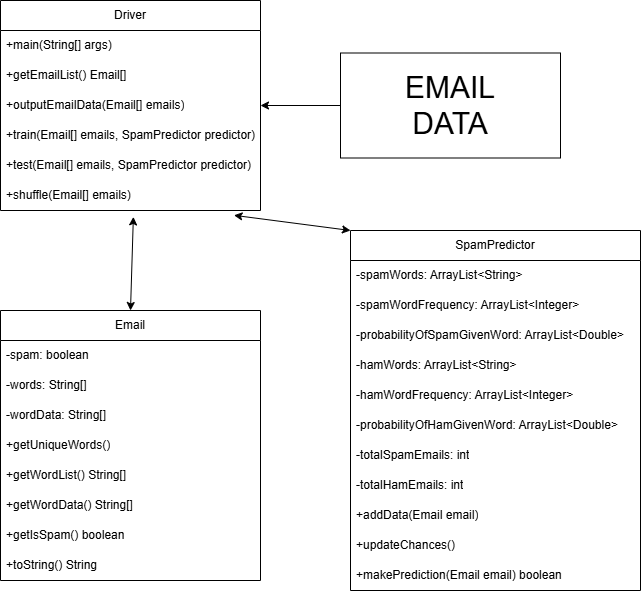

The diagram above was exported from draw.io. Its source (the exported page's mxGraphModel, read from the mxfile embedded in the PNG):
<mxGraphModel dx="1042" dy="623" grid="1" gridSize="10" guides="1" tooltips="1" connect="1" arrows="1" fold="1" page="1" pageScale="1" pageWidth="850" pageHeight="1100" math="0" shadow="0">
  <root>
    <mxCell id="0" />
    <mxCell id="1" parent="0" />
    <mxCell id="iW99TOk5HjV81otJzdbF-1" value="Driver" style="swimlane;fontStyle=0;childLayout=stackLayout;horizontal=1;startSize=30;horizontalStack=0;resizeParent=1;resizeParentMax=0;resizeLast=0;collapsible=1;marginBottom=0;whiteSpace=wrap;html=1;" vertex="1" parent="1">
      <mxGeometry x="130" y="20" width="260" height="210" as="geometry" />
    </mxCell>
    <mxCell id="iW99TOk5HjV81otJzdbF-2" value="+main(String[] args)" style="text;strokeColor=none;fillColor=none;align=left;verticalAlign=middle;spacingLeft=4;spacingRight=4;overflow=hidden;points=[[0,0.5],[1,0.5]];portConstraint=eastwest;rotatable=0;whiteSpace=wrap;html=1;" vertex="1" parent="iW99TOk5HjV81otJzdbF-1">
      <mxGeometry y="30" width="260" height="30" as="geometry" />
    </mxCell>
    <mxCell id="iW99TOk5HjV81otJzdbF-3" value="+getEmailList() Email[]" style="text;strokeColor=none;fillColor=none;align=left;verticalAlign=middle;spacingLeft=4;spacingRight=4;overflow=hidden;points=[[0,0.5],[1,0.5]];portConstraint=eastwest;rotatable=0;whiteSpace=wrap;html=1;" vertex="1" parent="iW99TOk5HjV81otJzdbF-1">
      <mxGeometry y="60" width="260" height="30" as="geometry" />
    </mxCell>
    <mxCell id="iW99TOk5HjV81otJzdbF-4" value="+outputEmailData(Email[] emails)" style="text;strokeColor=none;fillColor=none;align=left;verticalAlign=middle;spacingLeft=4;spacingRight=4;overflow=hidden;points=[[0,0.5],[1,0.5]];portConstraint=eastwest;rotatable=0;whiteSpace=wrap;html=1;" vertex="1" parent="iW99TOk5HjV81otJzdbF-1">
      <mxGeometry y="90" width="260" height="30" as="geometry" />
    </mxCell>
    <mxCell id="iW99TOk5HjV81otJzdbF-5" value="+train(Email[] emails, SpamPredictor predictor)" style="text;strokeColor=none;fillColor=none;align=left;verticalAlign=middle;spacingLeft=4;spacingRight=4;overflow=hidden;points=[[0,0.5],[1,0.5]];portConstraint=eastwest;rotatable=0;whiteSpace=wrap;html=1;" vertex="1" parent="iW99TOk5HjV81otJzdbF-1">
      <mxGeometry y="120" width="260" height="30" as="geometry" />
    </mxCell>
    <mxCell id="iW99TOk5HjV81otJzdbF-6" value="+test(Email[] emails, SpamPredictor predictor)" style="text;strokeColor=none;fillColor=none;align=left;verticalAlign=middle;spacingLeft=4;spacingRight=4;overflow=hidden;points=[[0,0.5],[1,0.5]];portConstraint=eastwest;rotatable=0;whiteSpace=wrap;html=1;" vertex="1" parent="iW99TOk5HjV81otJzdbF-1">
      <mxGeometry y="150" width="260" height="30" as="geometry" />
    </mxCell>
    <mxCell id="iW99TOk5HjV81otJzdbF-7" value="+shuffle(Email[] emails)" style="text;strokeColor=none;fillColor=none;align=left;verticalAlign=middle;spacingLeft=4;spacingRight=4;overflow=hidden;points=[[0,0.5],[1,0.5]];portConstraint=eastwest;rotatable=0;whiteSpace=wrap;html=1;" vertex="1" parent="iW99TOk5HjV81otJzdbF-1">
      <mxGeometry y="180" width="260" height="30" as="geometry" />
    </mxCell>
    <mxCell id="iW99TOk5HjV81otJzdbF-8" value="&lt;font style=&quot;font-size: 30px;&quot;&gt;EMAIL&lt;/font&gt;&lt;div&gt;&lt;font style=&quot;font-size: 30px;&quot;&gt;DATA&lt;/font&gt;&lt;/div&gt;" style="rounded=0;whiteSpace=wrap;html=1;" vertex="1" parent="1">
      <mxGeometry x="470" y="72.5" width="220" height="105" as="geometry" />
    </mxCell>
    <mxCell id="iW99TOk5HjV81otJzdbF-9" value="" style="endArrow=classic;html=1;rounded=0;exitX=0;exitY=0.5;exitDx=0;exitDy=0;entryX=1;entryY=0.5;entryDx=0;entryDy=0;" edge="1" parent="1" source="iW99TOk5HjV81otJzdbF-8" target="iW99TOk5HjV81otJzdbF-4">
      <mxGeometry width="50" height="50" relative="1" as="geometry">
        <mxPoint x="400" y="300" as="sourcePoint" />
        <mxPoint x="450" y="250" as="targetPoint" />
      </mxGeometry>
    </mxCell>
    <mxCell id="iW99TOk5HjV81otJzdbF-10" value="Email" style="swimlane;fontStyle=0;childLayout=stackLayout;horizontal=1;startSize=30;horizontalStack=0;resizeParent=1;resizeParentMax=0;resizeLast=0;collapsible=1;marginBottom=0;whiteSpace=wrap;html=1;" vertex="1" parent="1">
      <mxGeometry x="130" y="330" width="260" height="270" as="geometry" />
    </mxCell>
    <mxCell id="iW99TOk5HjV81otJzdbF-11" value="-spam: boolean" style="text;strokeColor=none;fillColor=none;align=left;verticalAlign=middle;spacingLeft=4;spacingRight=4;overflow=hidden;points=[[0,0.5],[1,0.5]];portConstraint=eastwest;rotatable=0;whiteSpace=wrap;html=1;" vertex="1" parent="iW99TOk5HjV81otJzdbF-10">
      <mxGeometry y="30" width="260" height="30" as="geometry" />
    </mxCell>
    <mxCell id="iW99TOk5HjV81otJzdbF-13" value="-words: String[]" style="text;strokeColor=none;fillColor=none;align=left;verticalAlign=middle;spacingLeft=4;spacingRight=4;overflow=hidden;points=[[0,0.5],[1,0.5]];portConstraint=eastwest;rotatable=0;whiteSpace=wrap;html=1;" vertex="1" parent="iW99TOk5HjV81otJzdbF-10">
      <mxGeometry y="60" width="260" height="30" as="geometry" />
    </mxCell>
    <mxCell id="iW99TOk5HjV81otJzdbF-14" value="-wordData: String[]" style="text;strokeColor=none;fillColor=none;align=left;verticalAlign=middle;spacingLeft=4;spacingRight=4;overflow=hidden;points=[[0,0.5],[1,0.5]];portConstraint=eastwest;rotatable=0;whiteSpace=wrap;html=1;" vertex="1" parent="iW99TOk5HjV81otJzdbF-10">
      <mxGeometry y="90" width="260" height="30" as="geometry" />
    </mxCell>
    <mxCell id="iW99TOk5HjV81otJzdbF-15" value="+getUniqueWords()" style="text;strokeColor=none;fillColor=none;align=left;verticalAlign=middle;spacingLeft=4;spacingRight=4;overflow=hidden;points=[[0,0.5],[1,0.5]];portConstraint=eastwest;rotatable=0;whiteSpace=wrap;html=1;" vertex="1" parent="iW99TOk5HjV81otJzdbF-10">
      <mxGeometry y="120" width="260" height="30" as="geometry" />
    </mxCell>
    <mxCell id="iW99TOk5HjV81otJzdbF-16" value="+getWordList() String[]" style="text;strokeColor=none;fillColor=none;align=left;verticalAlign=middle;spacingLeft=4;spacingRight=4;overflow=hidden;points=[[0,0.5],[1,0.5]];portConstraint=eastwest;rotatable=0;whiteSpace=wrap;html=1;" vertex="1" parent="iW99TOk5HjV81otJzdbF-10">
      <mxGeometry y="150" width="260" height="30" as="geometry" />
    </mxCell>
    <mxCell id="iW99TOk5HjV81otJzdbF-17" value="+getWordData() String[]" style="text;strokeColor=none;fillColor=none;align=left;verticalAlign=middle;spacingLeft=4;spacingRight=4;overflow=hidden;points=[[0,0.5],[1,0.5]];portConstraint=eastwest;rotatable=0;whiteSpace=wrap;html=1;" vertex="1" parent="iW99TOk5HjV81otJzdbF-10">
      <mxGeometry y="180" width="260" height="30" as="geometry" />
    </mxCell>
    <mxCell id="iW99TOk5HjV81otJzdbF-18" value="+getIsSpam() boolean" style="text;strokeColor=none;fillColor=none;align=left;verticalAlign=middle;spacingLeft=4;spacingRight=4;overflow=hidden;points=[[0,0.5],[1,0.5]];portConstraint=eastwest;rotatable=0;whiteSpace=wrap;html=1;" vertex="1" parent="iW99TOk5HjV81otJzdbF-10">
      <mxGeometry y="210" width="260" height="30" as="geometry" />
    </mxCell>
    <mxCell id="iW99TOk5HjV81otJzdbF-19" value="+toString() String" style="text;strokeColor=none;fillColor=none;align=left;verticalAlign=middle;spacingLeft=4;spacingRight=4;overflow=hidden;points=[[0,0.5],[1,0.5]];portConstraint=eastwest;rotatable=0;whiteSpace=wrap;html=1;" vertex="1" parent="iW99TOk5HjV81otJzdbF-10">
      <mxGeometry y="240" width="260" height="30" as="geometry" />
    </mxCell>
    <mxCell id="iW99TOk5HjV81otJzdbF-20" value="" style="endArrow=classic;startArrow=classic;html=1;rounded=0;exitX=0.5;exitY=0;exitDx=0;exitDy=0;entryX=0.511;entryY=1.213;entryDx=0;entryDy=0;entryPerimeter=0;" edge="1" parent="1" source="iW99TOk5HjV81otJzdbF-10" target="iW99TOk5HjV81otJzdbF-7">
      <mxGeometry width="50" height="50" relative="1" as="geometry">
        <mxPoint x="400" y="300" as="sourcePoint" />
        <mxPoint x="450" y="250" as="targetPoint" />
      </mxGeometry>
    </mxCell>
    <mxCell id="iW99TOk5HjV81otJzdbF-21" value="SpamPredictor" style="swimlane;fontStyle=0;childLayout=stackLayout;horizontal=1;startSize=30;horizontalStack=0;resizeParent=1;resizeParentMax=0;resizeLast=0;collapsible=1;marginBottom=0;whiteSpace=wrap;html=1;" vertex="1" parent="1">
      <mxGeometry x="480" y="250" width="290" height="360" as="geometry" />
    </mxCell>
    <mxCell id="iW99TOk5HjV81otJzdbF-23" value="-spamWords: ArrayList&amp;lt;String&amp;gt;" style="text;strokeColor=none;fillColor=none;align=left;verticalAlign=middle;spacingLeft=4;spacingRight=4;overflow=hidden;points=[[0,0.5],[1,0.5]];portConstraint=eastwest;rotatable=0;whiteSpace=wrap;html=1;" vertex="1" parent="iW99TOk5HjV81otJzdbF-21">
      <mxGeometry y="30" width="290" height="30" as="geometry" />
    </mxCell>
    <mxCell id="iW99TOk5HjV81otJzdbF-24" value="-spamWordFrequency: ArrayList&amp;lt;Integer&amp;gt;" style="text;strokeColor=none;fillColor=none;align=left;verticalAlign=middle;spacingLeft=4;spacingRight=4;overflow=hidden;points=[[0,0.5],[1,0.5]];portConstraint=eastwest;rotatable=0;whiteSpace=wrap;html=1;" vertex="1" parent="iW99TOk5HjV81otJzdbF-21">
      <mxGeometry y="60" width="290" height="30" as="geometry" />
    </mxCell>
    <mxCell id="iW99TOk5HjV81otJzdbF-25" value="-probabilityOfSpamGivenWord: ArrayList&amp;lt;Double&amp;gt;" style="text;strokeColor=none;fillColor=none;align=left;verticalAlign=middle;spacingLeft=4;spacingRight=4;overflow=hidden;points=[[0,0.5],[1,0.5]];portConstraint=eastwest;rotatable=0;whiteSpace=wrap;html=1;" vertex="1" parent="iW99TOk5HjV81otJzdbF-21">
      <mxGeometry y="90" width="290" height="30" as="geometry" />
    </mxCell>
    <mxCell id="iW99TOk5HjV81otJzdbF-26" value="-hamWords: ArrayList&amp;lt;String&amp;gt;" style="text;strokeColor=none;fillColor=none;align=left;verticalAlign=middle;spacingLeft=4;spacingRight=4;overflow=hidden;points=[[0,0.5],[1,0.5]];portConstraint=eastwest;rotatable=0;whiteSpace=wrap;html=1;" vertex="1" parent="iW99TOk5HjV81otJzdbF-21">
      <mxGeometry y="120" width="290" height="30" as="geometry" />
    </mxCell>
    <mxCell id="iW99TOk5HjV81otJzdbF-27" value="-hamWordFrequency: ArrayList&amp;lt;Integer&amp;gt;" style="text;strokeColor=none;fillColor=none;align=left;verticalAlign=middle;spacingLeft=4;spacingRight=4;overflow=hidden;points=[[0,0.5],[1,0.5]];portConstraint=eastwest;rotatable=0;whiteSpace=wrap;html=1;" vertex="1" parent="iW99TOk5HjV81otJzdbF-21">
      <mxGeometry y="150" width="290" height="30" as="geometry" />
    </mxCell>
    <mxCell id="iW99TOk5HjV81otJzdbF-28" value="-probabilityOfHamGivenWord: ArrayList&amp;lt;Double&amp;gt;" style="text;strokeColor=none;fillColor=none;align=left;verticalAlign=middle;spacingLeft=4;spacingRight=4;overflow=hidden;points=[[0,0.5],[1,0.5]];portConstraint=eastwest;rotatable=0;whiteSpace=wrap;html=1;" vertex="1" parent="iW99TOk5HjV81otJzdbF-21">
      <mxGeometry y="180" width="290" height="30" as="geometry" />
    </mxCell>
    <mxCell id="iW99TOk5HjV81otJzdbF-29" value="-totalSpamEmails: int" style="text;strokeColor=none;fillColor=none;align=left;verticalAlign=middle;spacingLeft=4;spacingRight=4;overflow=hidden;points=[[0,0.5],[1,0.5]];portConstraint=eastwest;rotatable=0;whiteSpace=wrap;html=1;" vertex="1" parent="iW99TOk5HjV81otJzdbF-21">
      <mxGeometry y="210" width="290" height="30" as="geometry" />
    </mxCell>
    <mxCell id="iW99TOk5HjV81otJzdbF-30" value="-totalHamEmails: int" style="text;strokeColor=none;fillColor=none;align=left;verticalAlign=middle;spacingLeft=4;spacingRight=4;overflow=hidden;points=[[0,0.5],[1,0.5]];portConstraint=eastwest;rotatable=0;whiteSpace=wrap;html=1;" vertex="1" parent="iW99TOk5HjV81otJzdbF-21">
      <mxGeometry y="240" width="290" height="30" as="geometry" />
    </mxCell>
    <mxCell id="iW99TOk5HjV81otJzdbF-31" value="+addData(Email email)" style="text;strokeColor=none;fillColor=none;align=left;verticalAlign=middle;spacingLeft=4;spacingRight=4;overflow=hidden;points=[[0,0.5],[1,0.5]];portConstraint=eastwest;rotatable=0;whiteSpace=wrap;html=1;" vertex="1" parent="iW99TOk5HjV81otJzdbF-21">
      <mxGeometry y="270" width="290" height="30" as="geometry" />
    </mxCell>
    <mxCell id="iW99TOk5HjV81otJzdbF-32" value="+updateChances()" style="text;strokeColor=none;fillColor=none;align=left;verticalAlign=middle;spacingLeft=4;spacingRight=4;overflow=hidden;points=[[0,0.5],[1,0.5]];portConstraint=eastwest;rotatable=0;whiteSpace=wrap;html=1;" vertex="1" parent="iW99TOk5HjV81otJzdbF-21">
      <mxGeometry y="300" width="290" height="30" as="geometry" />
    </mxCell>
    <mxCell id="iW99TOk5HjV81otJzdbF-34" value="+makePrediction(Email email) boolean" style="text;strokeColor=none;fillColor=none;align=left;verticalAlign=middle;spacingLeft=4;spacingRight=4;overflow=hidden;points=[[0,0.5],[1,0.5]];portConstraint=eastwest;rotatable=0;whiteSpace=wrap;html=1;" vertex="1" parent="iW99TOk5HjV81otJzdbF-21">
      <mxGeometry y="330" width="290" height="30" as="geometry" />
    </mxCell>
    <mxCell id="iW99TOk5HjV81otJzdbF-35" value="" style="endArrow=classic;startArrow=classic;html=1;rounded=0;exitX=0;exitY=0;exitDx=0;exitDy=0;entryX=0.898;entryY=1.16;entryDx=0;entryDy=0;entryPerimeter=0;" edge="1" parent="1" source="iW99TOk5HjV81otJzdbF-21" target="iW99TOk5HjV81otJzdbF-7">
      <mxGeometry width="50" height="50" relative="1" as="geometry">
        <mxPoint x="500" y="200" as="sourcePoint" />
        <mxPoint x="550" y="150" as="targetPoint" />
      </mxGeometry>
    </mxCell>
  </root>
</mxGraphModel>